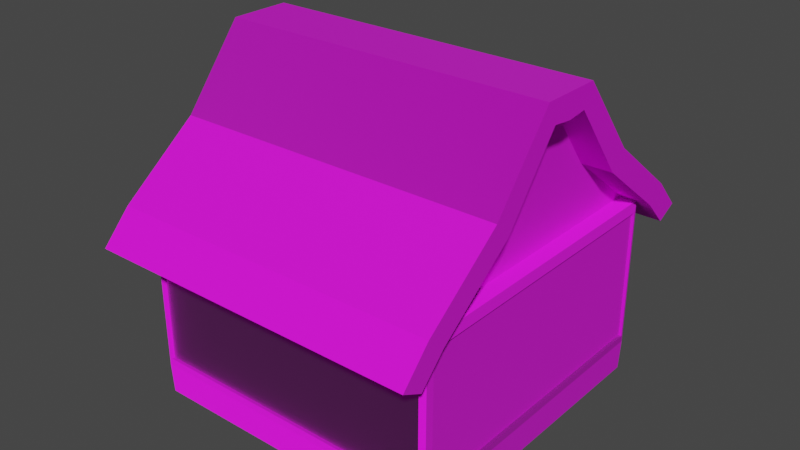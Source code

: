 # Source: House.blend  (saved by Blender 2.82.7; exported with 4.5.12 LTS)
import bpy
from mathutils import Matrix  # noqa: F401  (used for matrix-valued properties, if any)

bpy.ops.wm.read_factory_settings(use_empty=True)
scene = bpy.context.scene
scene.name = 'Scene'

# ---- collections
col_collection = bpy.data.collections.new('Collection'); scene.collection.children.link(col_collection)

# ---- images (referenced by path relative to the original .blend; pixels are not part of the script)
import os
ASSET_DIR = os.environ.get("B2B_ASSET_DIR", "")  # directory of the original .blend (textures are referenced by path, not embedded)
HERE = os.path.dirname(os.path.abspath(__file__))  # packed textures are extracted next to this script under _unpacked/

def load_image(name, relpath, width, height, colorspace="sRGB"):
    """Load a texture the original file referenced (path relative to the .blend, or extracted next to this script)."""
    p = next((c for c in (os.path.join(HERE, relpath), os.path.join(ASSET_DIR, relpath)) if relpath and os.path.exists(c)), "")
    if p:
        img = bpy.data.images.load(p, check_existing=True)
        img.name = name
    else:  # same state as the original file: an image datablock whose file is absent (Cycles renders it pink)
        img = bpy.data.images.new(name, width, height)
        img.source = "FILE"
        img.filepath = "//" + (relpath or name)
    img.colorspace_settings.name = colorspace
    return img
img_t_png_001 = load_image('T.png.001', 'T.png', 1024, 1024, 'sRGB')
img_nm_png_001 = load_image('NM.png.001', 'NM.png', 1024, 1024, 'sRGB')

# ---- materials (node trees are filled in below, after node groups)
mat_mvk_houses_01 = bpy.data.materials.new('MVK Houses 01')
mat_mvk_houses_01.use_transparent_shadow = False

# ---- material node trees
mat_mvk_houses_01.use_nodes = True; mat_mvk_houses_01.node_tree.nodes.clear()
_N = mat_mvk_houses_01.node_tree.nodes; _L = mat_mvk_houses_01.node_tree.links
n0 = _N.new('ShaderNodeTexImage'); n0.name = 'baseColorTexture.tex_img'; n0.location = (-299, -3)
n0.label = 'BASE COLOR'
n0.image = img_t_png_001
n1 = _N.new('ShaderNodeMapping'); n1.name = 'baseColorTexture.mapping'; n1.location = (-505, 94)
n2 = _N.new('ShaderNodeUVMap'); n2.name = 'baseColorTexture.uv_map'; n2.location = (-700, 90)
n2.uv_map = 'UVMap'
n3 = _N.new('ShaderNodeOutputMaterial'); n3.name = 'Material Output'; n3.location = (294, 0)
n4 = _N.new('ShaderNodeNormalMap'); n4.name = 'Normal Map'; n4.location = (-198, -410)
n4.uv_map = 'UVMap'
n4.inputs[0].default_value = 0.6
n5 = _N.new('ShaderNodeTexImage'); n5.name = 'normalTexture.tex_img'; n5.location = (-490, -406)
n5.label = 'NORMALMAP'
n5.image = img_nm_png_001
n6 = _N.new('ShaderNodeMapping'); n6.name = 'normalTexture.mapping'; n6.location = (-699, -403)
n7 = _N.new('ShaderNodeUVMap'); n7.name = 'normalTexture.uv_map'; n7.location = (-890, -403)
n7.uv_map = 'UVMap'
n8 = _N.new('ShaderNodeBsdfPrincipled'); n8.name = 'Principled BSDF'; n8.location = (0, 0)
n8.distribution = 'GGX'
n8.subsurface_method = 'BURLEY'
n8.inputs[2].default_value = 1.0
n8.inputs[3].default_value = 1.45
n8.inputs[27].default_value = (0.0, 0.0, 0.0, 1.0)
n8.inputs[28].default_value = 1.0
_L.new(n2.outputs[0], n1.inputs[0])
_L.new(n1.outputs[0], n0.inputs[0])
_L.new(n8.outputs[0], n3.inputs[0])
_L.new(n7.outputs[0], n6.inputs[0])
_L.new(n6.outputs[0], n5.inputs[0])
_L.new(n5.outputs[0], n4.inputs[1])
_L.new(n4.outputs[0], n8.inputs[5])
_L.new(n0.outputs[0], n8.inputs[0])
n3.is_active_output = True

# ---- world
world_world = bpy.data.worlds.new('World'); scene.world = world_world
world_world.use_nodes = True; world_world.node_tree.nodes.clear()
_N = world_world.node_tree.nodes; _L = world_world.node_tree.links
n0 = _N.new('ShaderNodeOutputWorld'); n0.name = 'World Output'; n0.location = (300, 300)
n1 = _N.new('ShaderNodeBackground'); n1.name = 'Background'; n1.location = (10, 300)
n1.inputs[0].default_value = (0.05088, 0.05088, 0.05088, 1.0)
_L.new(n1.outputs[0], n0.inputs[0])
n0.is_active_output = True
world_world.color = (0.05088, 0.05088, 0.05088)
world_world.use_sun_shadow = False
world_world.sun_shadow_jitter_overblur = 0.0

# ---- meshes
me_plane_025 = bpy.data.meshes.new('Plane.025')
me_plane_025.from_pydata([(90.0, -20.0, -210.0), (90.0, 0.0, -175.0), (90.0, -50.0, -175.0), (90.0, 0.0, -210.0), (90.0, -90.78, -140.0), (90.0, 0.0, -120.0), (90.0, -100.0, -120.0), (90.0, 0.0, -140.0), (90.0, 90.78, -140.0), (90.0, 100.0, -120.0), (90.0, 20.0, -210.0), (90.0, 50.0, -175.0), (-90.0, 0.0, -175.0), (-90.0, -20.0, -210.0), (-90.0, -50.0, -175.0), (-90.0, 0.0, -210.0), (-90.0, 0.0, -120.0), (-90.0, -90.78, -140.0), (-90.0, -100.0, -120.0), (-90.0, 0.0, -140.0), (-90.0, 100.0, -120.0), (-90.0, 90.78, -140.0), (-90.0, 50.0, -175.0), (-90.0, 20.0, -210.0), (0.0, 60.0, -170.0), (110.0, 20.0, -220.0), (0.0, 20.0, -220.0), (110.0, 60.0, -170.0), (0.0, 111.4, -130.1), (110.0, 60.0, -170.0), (0.0, 60.0, -170.0), (110.0, 111.4, -130.1), (0.0, 20.0, -220.0), (110.0, 0.0, -220.0), (0.0, 0.0, -220.0), (110.0, 20.0, -220.0), (0.0, 130.0, -110.0), (110.0, 111.4, -130.1), (0.0, 111.4, -130.1), (110.0, 130.0, -110.0), (110.0, 49.59, -158.6), (0.0, 13.33, -206.1), (110.0, 13.33, -206.1), (0.0, 49.59, -158.6), (110.0, 99.86, -119.9), (0.0, 49.59, -158.6), (110.0, 49.59, -158.6), (0.0, 99.86, -119.9), (110.0, 116.2, -103.1), (0.0, 99.86, -119.9), (110.0, 99.86, -119.9), (0.0, 116.2, -103.1), (110.0, 20.0, -220.0), (110.0, 49.59, -158.6), (110.0, 13.33, -206.1), (110.0, 60.0, -170.0), (110.0, 99.86, -119.9), (110.0, 111.4, -130.1), (110.0, 0.0, -204.6), (110.0, 0.0, -220.0), (110.0, 130.0, -110.0), (0.0, 116.2, -103.1), (110.0, 116.2, -103.1), (0.0, 130.0, -110.0), (110.0, 116.2, -103.1), (110.0, 130.0, -110.0), (110.0, 13.33, -206.1), (0.0, 0.0, -204.6), (110.0, 0.0, -204.6), (0.0, 13.33, -206.1), (-110.0, 60.0, -170.0), (-110.0, 20.0, -220.0), (-110.0, 111.4, -130.1), (-110.0, 60.0, -170.0), (-110.0, 20.0, -220.0), (-110.0, 0.0, -220.0), (-110.0, 130.0, -110.0), (-110.0, 111.4, -130.1), (-110.0, 13.33, -206.1), (-110.0, 49.59, -158.6), (-110.0, 49.59, -158.6), (-110.0, 99.86, -119.9), (-110.0, 99.86, -119.9), (-110.0, 116.2, -103.1), (-110.0, 49.59, -158.6), (-110.0, 20.0, -220.0), (-110.0, 13.33, -206.1), (-110.0, 60.0, -170.0), (-110.0, 99.86, -119.9), (-110.0, 111.4, -130.1), (-110.0, 0.0, -220.0), (-110.0, 0.0, -204.6), (-110.0, 116.2, -103.1), (-110.0, 130.0, -110.0), (-110.0, 116.2, -103.1), (-110.0, 130.0, -110.0), (-110.0, 0.0, -204.6), (-110.0, 13.33, -206.1), (0.0, -20.0, -220.0), (110.0, -60.0, -170.0), (0.0, -60.0, -170.0), (110.0, -20.0, -220.0), (0.0, -60.0, -170.0), (110.0, -111.4, -130.1), (0.0, -111.4, -130.1), (110.0, -60.0, -170.0), (110.0, -20.0, -220.0), (0.0, -20.0, -220.0), (0.0, -111.4, -130.1), (110.0, -130.0, -110.0), (0.0, -130.0, -110.0), (110.0, -111.4, -130.1), (110.0, -13.33, -206.1), (0.0, -49.59, -158.6), (110.0, -49.59, -158.6), (0.0, -13.33, -206.1), (110.0, -49.59, -158.6), (0.0, -99.86, -119.9), (110.0, -99.86, -119.9), (0.0, -49.59, -158.6), (110.0, -99.86, -119.9), (0.0, -116.2, -103.1), (110.0, -116.2, -103.1), (0.0, -99.86, -119.9), (110.0, -20.0, -220.0), (110.0, -49.59, -158.6), (110.0, -60.0, -170.0), (110.0, -13.33, -206.1), (110.0, -99.86, -119.9), (110.0, -111.4, -130.1), (110.0, -116.2, -103.1), (0.0, -130.0, -110.0), (110.0, -130.0, -110.0), (0.0, -116.2, -103.1), (110.0, -116.2, -103.1), (110.0, -130.0, -110.0), (110.0, 0.0, -204.6), (0.0, -13.33, -206.1), (110.0, -13.33, -206.1), (0.0, 0.0, -204.6), (-110.0, -20.0, -220.0), (-110.0, -60.0, -170.0), (-110.0, -60.0, -170.0), (-110.0, -111.4, -130.1), (-110.0, -20.0, -220.0), (-110.0, -111.4, -130.1), (-110.0, -130.0, -110.0), (-110.0, -49.59, -158.6), (-110.0, -13.33, -206.1), (-110.0, -99.86, -119.9), (-110.0, -49.59, -158.6), (-110.0, -116.2, -103.1), (-110.0, -99.86, -119.9), (-110.0, -49.59, -158.6), (-110.0, -20.0, -220.0), (-110.0, -60.0, -170.0), (-110.0, -13.33, -206.1), (-110.0, -99.86, -119.9), (-110.0, -111.4, -130.1), (-110.0, -130.0, -110.0), (-110.0, -116.2, -103.1), (-110.0, -116.2, -103.1), (-110.0, -130.0, -110.0), (-110.0, -13.33, -206.1), (-110.0, 0.0, -204.6), (-100.7, 100.7, -120.0), (100.7, -100.7, -120.0), (-100.7, -100.7, -120.0), (100.7, 100.7, -120.0), (-96.88, 102.0, -26.25), (-100.7, 100.7, -120.0), (-100.7, 100.7, -20.0), (-96.88, 102.0, -113.8), (-100.7, 100.7, -120.0), (96.88, 102.0, -113.8), (100.7, 100.7, -120.0), (-96.88, 102.0, -113.8), (-96.88, 102.0, -113.8), (-96.88, 100.0, -26.25), (-96.88, 100.0, -113.8), (-96.88, 102.0, -26.25), (96.88, 102.0, -26.25), (-100.7, 100.7, -20.0), (100.7, 100.7, -20.0), (-96.88, 102.0, -26.25), (96.88, 102.0, -113.8), (-96.88, 100.0, -113.8), (96.88, 100.0, -113.8), (-96.88, 102.0, -113.8), (96.88, 102.0, -113.8), (100.7, 100.7, -20.0), (100.7, 100.7, -120.0), (96.88, 102.0, -26.25), (-96.88, 100.0, -26.25), (96.88, 100.0, -113.8), (-96.88, 100.0, -113.8), (96.88, 100.0, -26.25), (100.7, 100.7, -20.0), (-96.88, 100.0, -20.0), (96.88, 100.0, -20.0), (-100.7, 100.7, -20.0), (96.88, 102.0, -26.25), (96.88, 100.0, -113.8), (96.88, 100.0, -26.25), (96.88, 102.0, -113.8), (-96.88, 100.0, -26.25), (96.88, 102.0, -26.25), (96.88, 100.0, -26.25), (-96.88, 102.0, -26.25), (-102.0, -96.88, -26.25), (-100.7, -100.7, -120.0), (-100.7, -100.7, -20.0), (-102.0, -96.88, -113.8), (-102.0, -96.88, -113.8), (-100.7, 100.7, -120.0), (-100.7, -100.7, -120.0), (-102.0, 96.88, -113.8), (-102.0, -96.88, -26.25), (-100.0, -96.88, -113.8), (-102.0, -96.88, -113.8), (-100.0, -96.88, -26.25), (-100.7, 100.7, -20.0), (-102.0, -96.88, -26.25), (-100.7, -100.7, -20.0), (-102.0, 96.88, -26.25), (-100.0, 96.88, -113.8), (-102.0, -96.88, -113.8), (-100.0, -96.88, -113.8), (-102.0, 96.88, -113.8), (-100.7, 100.7, -20.0), (-102.0, 96.88, -113.8), (-102.0, 96.88, -26.25), (-100.7, 100.7, -120.0), (-100.0, 96.88, -26.25), (-100.0, -96.88, -113.8), (-100.0, -96.88, -26.25), (-100.0, 96.88, -113.8), (-100.0, -96.88, -20.0), (-100.7, 100.7, -20.0), (-100.7, -100.7, -20.0), (-100.0, 96.88, -20.0), (-100.0, 96.88, -26.25), (-102.0, 96.88, -113.8), (-100.0, 96.88, -113.8), (-102.0, 96.88, -26.25), (-102.0, 96.88, -26.25), (-100.0, -96.88, -26.25), (-102.0, -96.88, -26.25), (-100.0, 96.88, -26.25), (96.88, -102.0, -113.8), (100.7, -100.7, -20.0), (96.88, -102.0, -26.25), (100.7, -100.7, -120.0), (-100.7, -100.7, -120.0), (96.88, -102.0, -113.8), (-96.88, -102.0, -113.8), (100.7, -100.7, -120.0), (96.88, -100.0, -26.25), (96.88, -102.0, -113.8), (96.88, -102.0, -26.25), (96.88, -100.0, -113.8), (100.7, -100.7, -20.0), (-96.88, -102.0, -26.25), (96.88, -102.0, -26.25), (-100.7, -100.7, -20.0), (96.88, -102.0, -113.8), (-96.88, -100.0, -113.8), (-96.88, -102.0, -113.8), (96.88, -100.0, -113.8), (-100.7, -100.7, -20.0), (-96.88, -102.0, -113.8), (-96.88, -102.0, -26.25), (-100.7, -100.7, -120.0), (96.88, -100.0, -26.25), (-96.88, -100.0, -113.8), (96.88, -100.0, -113.8), (-96.88, -100.0, -26.25), (96.88, -100.0, -20.0), (-100.7, -100.7, -20.0), (100.7, -100.7, -20.0), (-96.88, -100.0, -20.0), (-96.88, -100.0, -113.8), (-96.88, -102.0, -26.25), (-96.88, -102.0, -113.8), (-96.88, -100.0, -26.25), (-96.88, -100.0, -26.25), (96.88, -102.0, -26.25), (-96.88, -102.0, -26.25), (96.88, -100.0, -26.25), (100.7, 100.7, -120.0), (102.0, 96.88, -26.25), (102.0, 96.88, -113.7), (100.7, 100.7, -20.0), (100.7, 100.7, -120.0), (102.0, -96.88, -113.7), (100.7, -100.7, -120.0), (102.0, 96.88, -113.7), (102.0, 96.88, -26.25), (100.0, 96.88, -113.7), (102.0, 96.88, -113.7), (100.0, 96.88, -26.25), (102.0, -96.88, -26.25), (100.7, 100.7, -20.0), (100.7, -100.7, -20.0), (102.0, 96.88, -26.25), (102.0, 96.88, -113.7), (100.0, -96.88, -113.7), (102.0, -96.88, -113.7), (100.0, 96.88, -113.7), (102.0, -96.88, -113.7), (100.7, -100.7, -20.0), (100.7, -100.7, -120.0), (102.0, -96.88, -26.25), (100.0, 96.88, -113.7), (100.0, -96.88, -26.25), (100.0, -96.88, -113.7), (100.0, 96.88, -26.25), (100.7, 100.7, -20.0), (100.0, -96.88, -20.0), (100.7, -100.7, -20.0), (100.0, 96.88, -20.0), (100.0, -96.88, -26.25), (102.0, -96.88, -113.7), (100.0, -96.88, -113.7), (102.0, -96.88, -26.25), (100.0, 96.88, -26.25), (102.0, -96.88, -26.25), (100.0, -96.88, -26.25), (102.0, 96.88, -26.25), (100.7, 100.7, -20.0), (100.0, -100.0, 0.0), (100.7, -100.7, -20.0), (100.0, 100.0, 0.0), (100.7, 100.7, -20.0), (-100.0, 100.0, 0.0), (100.0, 100.0, 0.0), (-100.7, 100.7, -20.0), (-100.0, -100.0, 0.0), (-100.7, 100.7, -20.0), (-100.7, -100.7, -20.0), (-100.0, 100.0, 0.0), (100.0, -100.0, 0.0), (-100.7, -100.7, -20.0), (100.7, -100.7, -20.0), (-100.0, -100.0, 0.0)], [], [(0, 1, 2), (3, 1, 0), (4, 5, 6), (7, 5, 4), (8, 5, 7), (8, 9, 5), (10, 1, 3), (10, 11, 1), (11, 7, 1), (11, 8, 7), (2, 7, 4), (1, 7, 2), (12, 13, 14), (12, 15, 13), (16, 17, 18), (16, 19, 17), (20, 19, 16), (20, 21, 19), (22, 15, 12), (22, 23, 15), (21, 12, 19), (21, 22, 12), (19, 14, 17), (19, 12, 14), (24, 25, 26), (24, 27, 25), (28, 29, 30), (28, 31, 29), (32, 33, 34), (32, 35, 33), (36, 37, 38), (36, 39, 37), (40, 41, 42), (40, 43, 41), (44, 45, 46), (44, 47, 45), (48, 49, 50), (48, 51, 49), (52, 53, 54), (55, 53, 52), (55, 56, 53), (57, 56, 55), (52, 58, 59), (52, 54, 58), (60, 61, 62), (60, 63, 61), (57, 64, 56), (65, 64, 57), (66, 67, 68), (66, 69, 67), (70, 26, 71), (70, 24, 26), (72, 30, 73), (72, 28, 30), (74, 34, 75), (74, 32, 34), (76, 38, 77), (76, 36, 38), (43, 78, 41), (43, 79, 78), (47, 80, 45), (47, 81, 80), (51, 82, 49), (51, 83, 82), (84, 85, 86), (84, 87, 85), (88, 87, 84), (88, 89, 87), (86, 90, 91), (86, 85, 90), (63, 92, 61), (63, 93, 92), (94, 89, 88), (94, 95, 89), (69, 96, 67), (69, 97, 96), (98, 99, 100), (98, 101, 99), (102, 103, 104), (102, 105, 103), (34, 106, 107), (34, 33, 106), (108, 109, 110), (108, 111, 109), (112, 113, 114), (112, 115, 113), (116, 117, 118), (116, 119, 117), (120, 121, 122), (120, 123, 121), (124, 125, 126), (124, 127, 125), (126, 128, 129), (126, 125, 128), (59, 127, 124), (59, 58, 127), (130, 131, 132), (130, 133, 131), (129, 134, 135), (129, 128, 134), (136, 137, 138), (136, 139, 137), (140, 100, 141), (140, 98, 100), (142, 104, 143), (142, 102, 104), (75, 107, 144), (75, 34, 107), (145, 110, 146), (145, 108, 110), (115, 147, 113), (115, 148, 147), (119, 149, 117), (119, 150, 149), (123, 151, 121), (123, 152, 151), (153, 154, 155), (156, 154, 153), (157, 155, 158), (153, 155, 157), (156, 90, 154), (91, 90, 156), (133, 159, 131), (133, 160, 159), (161, 158, 162), (157, 158, 161), (139, 163, 137), (139, 164, 163), (165, 166, 167), (165, 168, 166), (169, 170, 171), (169, 172, 170), (173, 174, 175), (176, 174, 173), (177, 178, 179), (177, 180, 178), (181, 182, 183), (181, 184, 182), (185, 186, 187), (185, 188, 186), (189, 190, 191), (189, 192, 190), (193, 194, 195), (193, 196, 194), (197, 198, 199), (197, 200, 198), (201, 202, 203), (201, 204, 202), (205, 206, 207), (208, 206, 205), (209, 210, 211), (209, 212, 210), (213, 214, 215), (216, 214, 213), (217, 218, 219), (217, 220, 218), (221, 222, 223), (221, 224, 222), (225, 226, 227), (225, 228, 226), (229, 230, 231), (229, 232, 230), (233, 234, 235), (233, 236, 234), (237, 238, 239), (240, 238, 237), (241, 242, 243), (241, 244, 242), (245, 246, 247), (245, 248, 246), (249, 250, 251), (252, 250, 249), (253, 254, 255), (253, 256, 254), (257, 258, 259), (257, 260, 258), (261, 262, 263), (261, 264, 262), (265, 266, 267), (268, 266, 265), (269, 270, 271), (269, 272, 270), (273, 274, 275), (273, 276, 274), (277, 278, 279), (277, 280, 278), (281, 282, 283), (281, 284, 282), (285, 286, 287), (285, 288, 286), (289, 290, 291), (289, 292, 290), (293, 294, 295), (293, 296, 294), (297, 298, 299), (297, 300, 298), (301, 302, 303), (304, 302, 301), (305, 306, 307), (305, 308, 306), (309, 310, 311), (309, 312, 310), (313, 314, 315), (313, 316, 314), (317, 318, 319), (317, 320, 318), (321, 322, 323), (321, 324, 322), (325, 326, 327), (325, 328, 326), (329, 330, 331), (329, 332, 330), (333, 334, 335), (333, 336, 334), (337, 338, 339), (340, 338, 337), (341, 342, 343), (341, 344, 342)])
me_plane_025.polygons.foreach_set('use_smooth', [0, 0, 0, 0, 0, 0, 0, 0, 0, 0, 0, 0, 0, 0, 0, 0, 0, 0, 0, 0, 0, 0, 0, 0, 0, 0, 0, 0, 0, 0, 0, 0, 0, 0, 0, 0, 0, 0, 0, 0, 0, 0, 0, 0, 0, 0, 1, 0, 0, 0, 0, 0, 0, 0, 0, 0, 0, 0, 0, 0, 0, 0, 1, 1, 0, 0, 0, 0, 0, 0, 0, 0, 0, 0, 0, 0, 0, 0, 0, 0, 0, 0, 0, 0, 0, 0, 0, 0, 0, 0, 0, 0, 1, 0, 0, 0, 0, 0, 0, 1, 0, 0, 0, 0, 0, 0, 0, 0, 0, 0, 0, 0, 0, 0, 1, 1, 0, 0, 0, 0, 0, 0, 0, 0, 0, 1, 0, 0, 0, 0, 0, 0, 0, 0, 0, 0, 0, 0, 0, 0, 0, 0, 0, 0, 0, 0, 0, 0, 0, 0, 0, 0, 0, 0, 0, 0, 0, 0, 0, 0, 0, 0, 0, 0, 0, 0, 0, 0, 0, 0, 0, 0, 0, 0, 0, 0, 0, 0, 0, 0, 0, 0, 0, 0, 0, 0, 0, 0, 0, 0, 0, 0, 0, 0, 0, 0, 0, 0, 0, 0, 0, 0, 0, 0, 0, 0, 0, 0, 0, 0, 0, 0, 0, 0, 0, 1, 0, 0])
_uv = me_plane_025.uv_layers.new(name='UVMap')
_uv.uv.foreach_set('vector', [0.5019, 0.3744, 0.5246, 0.3605, 0.5246, 0.3953, 0.5019, 0.3605, 0.5246, 0.3605, 0.5019, 0.3744, 0.5473, 0.4237, 0.5603, 0.3605, 0.5603, 0.4301, 0.5473, 0.3605, 0.5603, 0.3605, 0.5473, 0.4237, 0.5473, 0.2973, 0.5603, 0.3605, 0.5473, 0.3605, 0.5473, 0.2973, 0.5603, 0.2909, 0.5603, 0.3605, 0.5019, 0.3466, 0.5246, 0.3605, 0.5019, 0.3605, 0.5019, 0.3466, 0.5246, 0.3257, 0.5246, 0.3605, 0.5246, 0.3257, 0.5473, 0.3605, 0.5246, 0.3605, 0.5246, 0.3257, 0.5473, 0.2973, 0.5473, 0.3605, 0.5246, 0.3953, 0.5473, 0.3605, 0.5473, 0.4237, 0.5246, 0.3605, 0.5473, 0.3605, 0.5246, 0.3953, 0.8225, 0.257, 0.7998, 0.243, 0.8225, 0.2221, 0.8225, 0.257, 0.7998, 0.257, 0.7998, 0.243, 0.8581, 0.257, 0.8452, 0.1937, 0.8581, 0.1873, 0.8581, 0.257, 0.8452, 0.257, 0.8452, 0.1937, 0.8581, 0.3266, 0.8452, 0.257, 0.8581, 0.257, 0.8581, 0.3266, 0.8452, 0.3202, 0.8452, 0.257, 0.8225, 0.2918, 0.7998, 0.257, 0.8225, 0.257, 0.8225, 0.2918, 0.7998, 0.2709, 0.7998, 0.257, 0.8452, 0.3202, 0.8225, 0.257, 0.8452, 0.257, 0.8452, 0.3202, 0.8225, 0.2918, 0.8225, 0.257, 0.8452, 0.257, 0.8225, 0.2221, 0.8452, 0.1937, 0.8452, 0.257, 0.8225, 0.257, 0.8225, 0.2221, 0.7597, 0.4083, 0.7274, 0.4849, 0.7274, 0.4083, 0.7597, 0.4083, 0.7597, 0.4849, 0.7274, 0.4849, 0.9147, 0.07869, 0.948, 0.002089, 0.948, 0.07869, 0.9147, 0.07869, 0.9147, 0.002089, 0.948, 0.002089, 0.9519, 0.07869, 0.9648, 0.002089, 0.9648, 0.07869, 0.9519, 0.07869, 0.9519, 0.002089, 0.9648, 0.002089, 0.7105, 0.4083, 0.7235, 0.3317, 0.7235, 0.4083, 0.7105, 0.4083, 0.7105, 0.3317, 0.7235, 0.3317, 0.9535, 0.3447, 0.9226, 0.4213, 0.9226, 0.3447, 0.9535, 0.3447, 0.9535, 0.4213, 0.9226, 0.4213, 0.7054, 0.3317, 0.6729, 0.4083, 0.6729, 0.3317, 0.7054, 0.3317, 0.7054, 0.4083, 0.6729, 0.4083, 0.9895, 0.1873, 0.9786, 0.2639, 0.9786, 0.1873, 0.9895, 0.1873, 0.9895, 0.2639, 0.9786, 0.2639, 0.7161, 0.07869, 0.7558, 0.05808, 0.7251, 0.08334, 0.7485, 0.05084, 0.7558, 0.05808, 0.7161, 0.07869, 0.7485, 0.05084, 0.781, 0.02308, 0.7558, 0.05808, 0.7743, 0.01504, 0.781, 0.02308, 0.7485, 0.05084, 0.7161, 0.07869, 0.726, 0.09262, 0.7161, 0.09262, 0.7161, 0.07869, 0.7251, 0.08334, 0.726, 0.09262, 0.9891, 0.4979, 0.9981, 0.4213, 0.9981, 0.4979, 0.9891, 0.4979, 0.9891, 0.4213, 0.9981, 0.4213, 0.7743, 0.01504, 0.7918, 0.01168, 0.781, 0.02308, 0.7874, 0.002089, 0.7918, 0.01168, 0.7743, 0.01504, 0.9747, 0.1873, 0.9661, 0.2639, 0.9661, 0.1873, 0.9747, 0.1873, 0.9747, 0.2639, 0.9661, 0.2639, 0.7597, 0.3317, 0.7274, 0.4083, 0.7274, 0.3317, 0.7597, 0.3317, 0.7597, 0.4083, 0.7274, 0.4083, 0.9147, 0.1553, 0.948, 0.07869, 0.948, 0.1553, 0.9147, 0.1553, 0.9147, 0.07869, 0.948, 0.07869, 0.9519, 0.1553, 0.9648, 0.07869, 0.9648, 0.1553, 0.9519, 0.1553, 0.9519, 0.07869, 0.9648, 0.07869, 0.7105, 0.4849, 0.7235, 0.4083, 0.7235, 0.4849, 0.7105, 0.4849, 0.7105, 0.4083, 0.7235, 0.4083, 0.9535, 0.4213, 0.9226, 0.4979, 0.9226, 0.4213, 0.9535, 0.4213, 0.9535, 0.4979, 0.9226, 0.4979, 0.7054, 0.4083, 0.6729, 0.4849, 0.6729, 0.4083, 0.7054, 0.4083, 0.7054, 0.4849, 0.6729, 0.4849, 0.9895, 0.2639, 0.9786, 0.3405, 0.9786, 0.2639, 0.9895, 0.2639, 0.9895, 0.3405, 0.9786, 0.3405, 0.6724, 0.05808, 0.7122, 0.07869, 0.7032, 0.08334, 0.6724, 0.05808, 0.6797, 0.05084, 0.7122, 0.07869, 0.6473, 0.02308, 0.6797, 0.05084, 0.6724, 0.05808, 0.6473, 0.02308, 0.6539, 0.01504, 0.6797, 0.05084, 0.7032, 0.08334, 0.7122, 0.09262, 0.7022, 0.09262, 0.7032, 0.08334, 0.7122, 0.07869, 0.7122, 0.09262, 0.9891, 0.4213, 0.9981, 0.3447, 0.9981, 0.4213, 0.9891, 0.4213, 0.9891, 0.3447, 0.9981, 0.3447, 0.6364, 0.01168, 0.6539, 0.01504, 0.6473, 0.02308, 0.6364, 0.01168, 0.6408, 0.002089, 0.6539, 0.01504, 0.9747, 0.2639, 0.9661, 0.3405, 0.9661, 0.2639, 0.9747, 0.2639, 0.9747, 0.3405, 0.9661, 0.3405, 0.7636, 0.4083, 0.7959, 0.3317, 0.7959, 0.4083, 0.7636, 0.4083, 0.7636, 0.3317, 0.7959, 0.3317, 0.9108, 0.07869, 0.8774, 0.1553, 0.8774, 0.07869, 0.9108, 0.07869, 0.9108, 0.1553, 0.8774, 0.1553, 0.9648, 0.07869, 0.9778, 0.002089, 0.9778, 0.07869, 0.9648, 0.07869, 0.9648, 0.002089, 0.9778, 0.002089, 0.9574, 0.4213, 0.9704, 0.3447, 0.9704, 0.4213, 0.9574, 0.4213, 0.9574, 0.3447, 0.9704, 0.3447, 0.9226, 0.3405, 0.9535, 0.2639, 0.9535, 0.3405, 0.9226, 0.3405, 0.9226, 0.2639, 0.9535, 0.2639, 0.669, 0.3317, 0.6364, 0.4083, 0.6364, 0.3317, 0.669, 0.3317, 0.669, 0.4083, 0.6364, 0.4083, 0.9743, 0.4979, 0.9852, 0.4213, 0.9852, 0.4979, 0.9743, 0.4979, 0.9743, 0.4213, 0.9852, 0.4213, 0.7161, 0.1065, 0.7558, 0.1272, 0.7485, 0.1344, 0.7161, 0.1065, 0.7251, 0.1019, 0.7558, 0.1272, 0.7485, 0.1344, 0.781, 0.1622, 0.7743, 0.1702, 0.7485, 0.1344, 0.7558, 0.1272, 0.781, 0.1622, 0.7161, 0.09262, 0.7251, 0.1019, 0.7161, 0.1065, 0.7161, 0.09262, 0.726, 0.09262, 0.7251, 0.1019, 0.9817, 0.1553, 0.9906, 0.07869, 0.9906, 0.1553, 0.9817, 0.1553, 0.9817, 0.07869, 0.9906, 0.07869, 0.7743, 0.1702, 0.7918, 0.1736, 0.7874, 0.1831, 0.7743, 0.1702, 0.781, 0.1622, 0.7918, 0.1736, 0.9661, 0.1873, 0.9574, 0.2639, 0.9574, 0.1873, 0.9661, 0.1873, 0.9661, 0.2639, 0.9574, 0.2639, 0.7636, 0.4849, 0.7959, 0.4083, 0.7959, 0.4849, 0.7636, 0.4849, 0.7636, 0.4083, 0.7959, 0.4083, 0.9108, 0.002089, 0.8774, 0.07869, 0.8774, 0.002089, 0.9108, 0.002089, 0.9108, 0.07869, 0.8774, 0.07869, 0.9648, 0.1553, 0.9778, 0.07869, 0.9778, 0.1553, 0.9648, 0.1553, 0.9648, 0.07869, 0.9778, 0.07869, 0.9574, 0.4979, 0.9704, 0.4213, 0.9704, 0.4979, 0.9574, 0.4979, 0.9574, 0.4213, 0.9704, 0.4213, 0.9226, 0.2639, 0.9535, 0.1873, 0.9535, 0.2639, 0.9226, 0.2639, 0.9226, 0.1873, 0.9535, 0.1873, 0.669, 0.4083, 0.6364, 0.4849, 0.6364, 0.4083, 0.669, 0.4083, 0.669, 0.4849, 0.6364, 0.4849, 0.9743, 0.4213, 0.9852, 0.3447, 0.9852, 0.4213, 0.9743, 0.4213, 0.9743, 0.3447, 0.9852, 0.3447, 0.6724, 0.1272, 0.7122, 0.1065, 0.6797, 0.1344, 0.7032, 0.1019, 0.7122, 0.1065, 0.6724, 0.1272, 0.6473, 0.1622, 0.6797, 0.1344, 0.6539, 0.1702, 0.6724, 0.1272, 0.6797, 0.1344, 0.6473, 0.1622, 0.7032, 0.1019, 0.7122, 0.09262, 0.7122, 0.1065, 0.7022, 0.09262, 0.7122, 0.09262, 0.7032, 0.1019, 0.9817, 0.07869, 0.9906, 0.002089, 0.9906, 0.07869, 0.9817, 0.07869, 0.9817, 0.002089, 0.9906, 0.002089, 0.6364, 0.1736, 0.6539, 0.1702, 0.6408, 0.1831, 0.6473, 0.1622, 0.6539, 0.1702, 0.6364, 0.1736, 0.9661, 0.2639, 0.9574, 0.3405, 0.9574, 0.2639, 0.9661, 0.2639, 0.9661, 0.3405, 0.9574, 0.3405, 0.5019, 0.002089, 0.6325, 0.1423, 0.5019, 0.1423, 0.5019, 0.002089, 0.6325, 0.002089, 0.6325, 0.1423, 0.519, 0.284, 0.5798, 0.2867, 0.5149, 0.2867, 0.519, 0.284, 0.5757, 0.284, 0.5798, 0.2867, 0.5798, 0.2867, 0.5757, 0.1491, 0.5798, 0.1465, 0.5757, 0.284, 0.5757, 0.1491, 0.5798, 0.2867, 0.581, 0.43, 0.5798, 0.4909, 0.5798, 0.43, 0.581, 0.43, 0.581, 0.4909, 0.5798, 0.4909, 0.519, 0.1491, 0.5149, 0.2867, 0.5149, 0.1465, 0.519, 0.1491, 0.519, 0.284, 0.5149, 0.2867, 0.62, 0.2814, 0.6213, 0.1465, 0.6213, 0.2814, 0.62, 0.2814, 0.62, 0.1465, 0.6213, 0.1465, 0.5757, 0.1491, 0.5149, 0.1465, 0.5798, 0.1465, 0.5757, 0.1491, 0.519, 0.1491, 0.5149, 0.1465, 0.8565, 0.3308, 0.7998, 0.4657, 0.7998, 0.3308, 0.8565, 0.3308, 0.8565, 0.4657, 0.7998, 0.4657, 0.6256, 0.2909, 0.6251, 0.4284, 0.6251, 0.2935, 0.6256, 0.2909, 0.6256, 0.4311, 0.6251, 0.4284, 0.5746, 0.4909, 0.5759, 0.43, 0.5759, 0.4909, 0.5746, 0.4909, 0.5746, 0.43, 0.5759, 0.43, 0.6161, 0.2814, 0.6148, 0.1465, 0.6161, 0.1465, 0.6148, 0.2814, 0.6148, 0.1465, 0.6161, 0.2814, 0.7789, 0.19, 0.7181, 0.1873, 0.7829, 0.1873, 0.7789, 0.19, 0.7221, 0.19, 0.7181, 0.1873, 0.7221, 0.19, 0.7181, 0.3275, 0.7181, 0.1873, 0.7221, 0.3249, 0.7181, 0.3275, 0.7221, 0.19, 0.5914, 0.4909, 0.5901, 0.43, 0.5914, 0.43, 0.5914, 0.4909, 0.5901, 0.4909, 0.5901, 0.43, 0.7829, 0.3275, 0.7789, 0.19, 0.7829, 0.1873, 0.7829, 0.3275, 0.7789, 0.3249, 0.7789, 0.19, 0.6096, 0.1465, 0.6109, 0.2814, 0.6096, 0.2814, 0.6096, 0.1465, 0.6109, 0.1465, 0.6109, 0.2814, 0.7829, 0.3275, 0.7221, 0.3249, 0.7789, 0.3249, 0.7829, 0.3275, 0.7181, 0.3275, 0.7221, 0.3249, 0.6209, 0.4258, 0.5642, 0.2909, 0.6209, 0.2909, 0.6209, 0.4258, 0.5642, 0.4258, 0.5642, 0.2909, 0.6295, 0.4284, 0.6299, 0.2909, 0.6299, 0.4311, 0.6295, 0.2935, 0.6299, 0.2909, 0.6295, 0.4284, 0.5862, 0.4909, 0.5849, 0.43, 0.5862, 0.43, 0.5862, 0.4909, 0.5849, 0.4909, 0.5849, 0.43, 0.5888, 0.1465, 0.5901, 0.2814, 0.5888, 0.2814, 0.5888, 0.1465, 0.5901, 0.1465, 0.5901, 0.2814, 0.6404, 0.19, 0.7012, 0.1873, 0.6972, 0.19, 0.6364, 0.1873, 0.7012, 0.1873, 0.6404, 0.19, 0.6364, 0.3275, 0.6404, 0.19, 0.6404, 0.3249, 0.6364, 0.3275, 0.6364, 0.1873, 0.6404, 0.19, 0.5655, 0.43, 0.5642, 0.4909, 0.5642, 0.43, 0.5655, 0.43, 0.5655, 0.4909, 0.5642, 0.4909, 0.7012, 0.1873, 0.6972, 0.3249, 0.6972, 0.19, 0.7012, 0.1873, 0.7012, 0.3275, 0.6972, 0.3249, 0.594, 0.1465, 0.5953, 0.2814, 0.594, 0.2814, 0.5953, 0.1465, 0.5953, 0.2814, 0.594, 0.1465, 0.7012, 0.3275, 0.6404, 0.3249, 0.6972, 0.3249, 0.7012, 0.3275, 0.6364, 0.3275, 0.6404, 0.3249, 0.862, 0.4614, 0.9188, 0.3264, 0.9188, 0.4614, 0.862, 0.4614, 0.862, 0.3264, 0.9188, 0.3264, 0.6256, 0.1491, 0.6251, 0.2867, 0.6251, 0.1465, 0.6256, 0.1491, 0.6256, 0.284, 0.6251, 0.2867, 0.5694, 0.4909, 0.5707, 0.43, 0.5707, 0.4909, 0.5694, 0.4909, 0.5694, 0.43, 0.5707, 0.43, 0.5836, 0.2814, 0.5849, 0.1465, 0.5849, 0.2814, 0.5836, 0.2814, 0.5836, 0.1465, 0.5849, 0.1465, 0.7957, 0.002089, 0.8565, 0.00473, 0.7998, 0.00473, 0.7957, 0.002089, 0.8606, 0.002089, 0.8565, 0.00473, 0.7957, 0.002089, 0.7998, 0.1397, 0.7957, 0.1423, 0.7957, 0.002089, 0.7998, 0.00473, 0.7998, 0.1397, 0.6018, 0.4909, 0.6005, 0.43, 0.6018, 0.43, 0.6018, 0.4909, 0.6005, 0.4909, 0.6005, 0.43, 0.8565, 0.1397, 0.8606, 0.002089, 0.8606, 0.1423, 0.8565, 0.00473, 0.8606, 0.002089, 0.8565, 0.1397, 0.5992, 0.1465, 0.6005, 0.2814, 0.5992, 0.2814, 0.5992, 0.1465, 0.6005, 0.1465, 0.6005, 0.2814, 0.7998, 0.1397, 0.8606, 0.1423, 0.7957, 0.1423, 0.7998, 0.1397, 0.8565, 0.1397, 0.8606, 0.1423, 0.862, 0.1873, 0.9188, 0.3222, 0.862, 0.3222, 0.862, 0.1873, 0.9188, 0.1873, 0.9188, 0.3222, 0.6299, 0.2867, 0.6295, 0.1491, 0.6299, 0.1465, 0.6299, 0.2867, 0.6295, 0.284, 0.6295, 0.1491, 0.5966, 0.4909, 0.5953, 0.43, 0.5966, 0.43, 0.5966, 0.4909, 0.5953, 0.4909, 0.5953, 0.43, 0.6057, 0.2814, 0.6044, 0.1465, 0.6057, 0.1465, 0.6057, 0.2814, 0.6044, 0.2814, 0.6044, 0.1465, 0.8606, 0.002089, 0.8735, 0.1418, 0.8606, 0.1423, 0.8606, 0.002089, 0.8735, 0.002553, 0.8735, 0.1418, 0.5149, 0.1465, 0.5019, 0.2862, 0.5019, 0.1469, 0.5149, 0.1465, 0.5149, 0.2867, 0.5019, 0.2862, 0.7959, 0.1878, 0.7829, 0.3275, 0.7829, 0.1873, 0.7959, 0.3271, 0.7829, 0.3275, 0.7959, 0.1878, 0.7142, 0.1878, 0.7012, 0.3275, 0.7012, 0.1873, 0.7142, 0.1878, 0.7142, 0.3271, 0.7012, 0.3275])
me_plane_025.materials.append(mat_mvk_houses_01)
me_plane_025.use_remesh_fix_poles = True
me_plane_025.use_remesh_preserve_attributes = False
me_plane_025.use_mirror_vertex_groups = False
me_plane_025.update()
me_plane_025.normals_split_custom_set([tuple(v) for v in zip(*[iter([1.0, 0.0, 0.0, 1.0, 0.0, 0.0, 1.0, 0.0, 0.0, 1.0, 0.0, 0.0, 1.0, 0.0, 0.0, 1.0, 0.0, 0.0, 1.0, 0.0, 0.0, 1.0, 0.0, 0.0, 1.0, 0.0, 0.0, 1.0, 0.0, 0.0, 1.0, 0.0, 0.0, 1.0, 0.0, 0.0, 1.0, 0.0, 0.0, 1.0, 0.0, 0.0, 1.0, 0.0, 0.0, 1.0, 0.0, 0.0, 1.0, 0.0, 0.0, 1.0, 0.0, 0.0, 1.0, 0.0, 0.0, 1.0, 0.0, 0.0, 1.0, 0.0, 0.0, 1.0, 0.0, 0.0, 1.0, 0.0, 0.0, 1.0, 0.0, 0.0, 1.0, 0.0, 0.0, 1.0, 0.0, 0.0, 1.0, 0.0, 0.0, 1.0, 0.0, 0.0, 1.0, 0.0, 0.0, 1.0, 0.0, 0.0, 1.0, 0.0, 0.0, 1.0, 0.0, 0.0, 1.0, 0.0, 0.0, 1.0, 0.0, 0.0, 1.0, 0.0, 0.0, 1.0, 0.0, 0.0, -1.0, 0.0, 0.0, -1.0, 0.0, 0.0, -1.0, 0.0, 0.0, -1.0, 0.0, 0.0, -1.0, 0.0, 0.0, -1.0, 0.0, 0.0, -1.0, 0.0, 0.0, -1.0, 0.0, 0.0, -1.0, 0.0, 0.0, -1.0, 0.0, 0.0, -1.0, 0.0, 0.0, -1.0, 0.0, 0.0, -1.0, 0.0, 0.0, -1.0, 0.0, 0.0, -1.0, 0.0, 0.0, -1.0, 0.0, 0.0, -1.0, 0.0, 0.0, -1.0, 0.0, 0.0, -1.0, 0.0, 0.0, -1.0, 0.0, 0.0, -1.0, 0.0, 0.0, -1.0, 0.0, 0.0, -1.0, 0.0, 0.0, -1.0, 0.0, 0.0, -1.0, 0.0, 0.0, -1.0, 0.0, 0.0, -1.0, 0.0, 0.0, -1.0, 0.0, 0.0, -1.0, 0.0, 0.0, -1.0, 0.0, 0.0, -1.0, 0.0, 0.0, -1.0, 0.0, 0.0, -1.0, 0.0, 0.0, -1.0, 0.0, 0.0, -1.0, 0.0, 0.0, -1.0, 0.0, 0.0, 0.0, 0.7809, -0.6247, 0.0, 0.7809, -0.6247, 0.0, 0.7809, -0.6247, 0.0, 0.7809, -0.6247, 0.0, 0.7809, -0.6247, 0.0, 0.7809, -0.6247, 0.0, 0.6131, -0.79, 0.0, 0.6131, -0.79, 0.0, 0.6131, -0.79, 0.0, 0.6131, -0.79, 0.0, 0.6131, -0.79, 0.0, 0.6131, -0.79, 0.0, 0.0, -1.0, 0.0, 0.0, -1.0, 0.0, 0.0, -1.0, 0.0, 0.0, -1.0, 0.0, 0.0, -1.0, 0.0, 0.0, -1.0, 0.0, 0.7341, -0.6791, 0.0, 0.7341, -0.6791, 0.0, 0.7341, -0.6791, 0.0, 0.7341, -0.6791, 0.0, 0.7341, -0.6791, 0.0, 0.7341, -0.6791, 0.0, -0.7947, 0.6071, 0.0, -0.7947, 0.6071, 0.0, -0.7947, 0.6071, 0.0, -0.7947, 0.6071, 0.0, -0.7947, 0.6071, 0.0, -0.7947, 0.6071, 0.0, -0.6104, 0.7921, 0.0, -0.6104, 0.7921, 0.0, -0.6104, 0.7921, 0.0, -0.6104, 0.7921, 0.0, -0.6104, 0.7921, 0.0, -0.6104, 0.7921, 0.0, -0.7162, 0.6979, 0.0, -0.7162, 0.6979, 0.0, -0.7162, 0.6979, 0.0, -0.7162, 0.6979, 0.0, -0.7162, 0.6979, 0.0, -0.7162, 0.6979, 1.0, 0.0, 0.0, 1.0, 0.0, 0.0, 1.0, 0.0, 0.0, 1.0, 1.002e-06, 0.0, 1.0, 1.002e-06, 0.0, 1.0, 1.002e-06, 0.0, 1.0, 0.0, 0.0, 1.0, 0.0, 0.0, 1.0, 0.0, 0.0, 1.0, -9.92e-07, 0.0, 1.0, -9.92e-07, 0.0, 1.0, -9.92e-07, 0.0, 1.0, 0.0, 0.0, 1.0, 0.0, 0.0, 1.0, 0.0, 0.0, 1.0, -1.047e-06, 0.0, 1.0, -1.047e-06, 0.0, 1.0, -1.047e-06, 0.0, 0.0, 0.4472, 0.8944, 0.0, 0.4472, 0.8944, 0.0, 0.4472, 0.8944, 0.0, 0.4472, 0.8944, 0.0, 0.4472, 0.8944, 0.0, 0.4472, 0.8944, 1.0, 6.766e-07, 0.0, 1.0, 6.766e-07, 0.0, 1.0, 6.766e-07, 0.0, 1.0, 0.0, 0.0, 1.0, 0.0, 0.0, 1.0, 0.0, 0.0, 0.0, 0.1133, 0.9936, 0.0, 0.1133, 0.9936, 0.0, 0.1133, 0.9936, 0.0, 0.1133, 0.9936, 0.0, 0.1133, 0.9936, 0.0, 0.1133, 0.9936, 0.0, 0.7809, -0.6247, 0.0, 0.7809, -0.6247, 0.0, 0.7809, -0.6247, 0.0, 0.7809, -0.6247, 0.0, 0.7809, -0.6247, 0.0, 0.7809, -0.6247, 0.0, 0.6131, -0.79, 0.0, 0.6131, -0.79, 0.0, 0.6131, -0.79, 0.0, 0.6131, -0.79, 0.0, 0.6131, -0.79, 0.0, 0.6131, -0.79, 0.0, 0.0, -1.0, 0.0, 0.0, -1.0, 0.0, 0.0, -1.0, 0.0, 0.0, -1.0, 0.0, 0.0, -1.0, 0.0, 0.0, -1.0, 0.0, 0.7341, -0.6791, 0.0, 0.7341, -0.6791, 0.0, 0.7341, -0.6791, 0.0, 0.7341, -0.6791, 0.0, 0.7341, -0.6791, 0.0, 0.7341, -0.6791, 0.0, -0.7947, 0.6071, 0.0, -0.7947, 0.6071, 0.0, -0.7947, 0.6071, 0.0, -0.7947, 0.6071, 0.0, -0.7947, 0.6071, 0.0, -0.7947, 0.6071, 0.0, -0.6104, 0.7921, 0.0, -0.6104, 0.7921, 0.0, -0.6104, 0.7921, 0.0, -0.6104, 0.7921, 0.0, -0.6104, 0.7921, 0.0, -0.6104, 0.7921, 0.0, -0.7162, 0.6979, 0.0, -0.7162, 0.6979, 0.0, -0.7162, 0.6979, 0.0, -0.7162, 0.6979, 0.0, -0.7162, 0.6979, 0.0, -0.7162, 0.6979, -1.0, -5.954e-07, 0.0, -1.0, -5.954e-07, 0.0, -1.0, -5.954e-07, 0.0, -1.0, 0.0, 0.0, -1.0, 0.0, 0.0, -1.0, 0.0, 0.0, -1.0, -7.523e-07, 0.0, -1.0, -7.523e-07, 0.0, -1.0, -7.523e-07, 0.0, -1.0, 0.0, 0.0, -1.0, 0.0, 0.0, -1.0, 0.0, 0.0, -1.0, 1.189e-06, 0.0, -1.0, 1.189e-06, 0.0, -1.0, 1.189e-06, 0.0, -1.0, 0.0, 0.0, -1.0, 0.0, 0.0, -1.0, 0.0, 0.0, 0.0, 0.4472, 0.8944, 0.0, 0.4472, 0.8944, 0.0, 0.4472, 0.8944, 0.0, 0.4472, 0.8944, 0.0, 0.4472, 0.8944, 0.0, 0.4472, 0.8944, -1.0, 0.0, 0.0, -1.0, 0.0, 0.0, -1.0, 0.0, 0.0, -1.0, -1.206e-06, 0.0, -1.0, -1.206e-06, 0.0, -1.0, -1.206e-06, 0.0, 0.0, 0.1133, 0.9936, 0.0, 0.1133, 0.9936, 0.0, 0.1133, 0.9936, 0.0, 0.1133, 0.9936, 0.0, 0.1133, 0.9936, 0.0, 0.1133, 0.9936, 0.0, -0.7809, -0.6247, 0.0, -0.7809, -0.6247, 0.0, -0.7809, -0.6247, 0.0, -0.7809, -0.6247, 0.0, -0.7809, -0.6247, 0.0, -0.7809, -0.6247, 0.0, -0.6131, -0.79, 0.0, -0.6131, -0.79, 0.0, -0.6131, -0.79, 0.0, -0.6131, -0.79, 0.0, -0.6131, -0.79, 0.0, -0.6131, -0.79, 0.0, 0.0, -1.0, 0.0, 0.0, -1.0, 0.0, 0.0, -1.0, 0.0, 0.0, -1.0, 0.0, 0.0, -1.0, 0.0, 0.0, -1.0, 0.0, -0.7341, -0.6791, 0.0, -0.7341, -0.6791, 0.0, -0.7341, -0.6791, 0.0, -0.7341, -0.6791, 0.0, -0.7341, -0.6791, 0.0, -0.7341, -0.6791, 0.0, 0.7947, 0.6071, 0.0, 0.7947, 0.6071, 0.0, 0.7947, 0.6071, 0.0, 0.7947, 0.6071, 0.0, 0.7947, 0.6071, 0.0, 0.7947, 0.6071, 0.0, 0.6104, 0.7921, 0.0, 0.6104, 0.7921, 0.0, 0.6104, 0.7921, 0.0, 0.6104, 0.7921, 0.0, 0.6104, 0.7921, 0.0, 0.6104, 0.7921, 0.0, 0.7162, 0.6979, 0.0, 0.7162, 0.6979, 0.0, 0.7162, 0.6979, 0.0, 0.7162, 0.6979, 0.0, 0.7162, 0.6979, 0.0, 0.7162, 0.6979, 1.0, -7.517e-07, 0.0, 1.0, -7.517e-07, 0.0, 1.0, -7.517e-07, 0.0, 1.0, 0.0, 0.0, 1.0, 0.0, 0.0, 1.0, 0.0, 0.0, 1.0, 7.44e-07, 0.0, 1.0, 3.325e-08, 0.0, 1.0, 1.395e-07, 0.0, 1.0, 0.0, 0.0, 1.0, 0.0, 0.0, 1.0, 0.0, 0.0, 1.0, 0.0, 0.0, 1.0, 0.0, 0.0, 1.0, 0.0, 0.0, 1.0, 8.92e-07, 0.0, 1.0, 8.92e-07, 0.0, 1.0, 8.92e-07, 0.0, 0.0, -0.4472, 0.8944, 0.0, -0.4472, 0.8944, 0.0, -0.4472, 0.8944, 0.0, -0.4472, 0.8944, 0.0, -0.4472, 0.8944, 0.0, -0.4472, 0.8944, 1.0, -3.014e-07, 0.0, 1.0, -3.014e-07, 0.0, 1.0, -3.014e-07, 0.0, 1.0, 1.395e-07, 0.0, 1.0, 3.325e-08, 0.0, 1.0, -6.766e-07, 0.0, 0.0, -0.1133, 0.9936, 0.0, -0.1133, 0.9936, 0.0, -0.1133, 0.9936, 0.0, -0.1133, 0.9936, 0.0, -0.1133, 0.9936, 0.0, -0.1133, 0.9936, 0.0, -0.7809, -0.6247, 0.0, -0.7809, -0.6247, 0.0, -0.7809, -0.6247, 0.0, -0.7809, -0.6247, 0.0, -0.7809, -0.6247, 0.0, -0.7809, -0.6247, 0.0, -0.6131, -0.79, 0.0, -0.6131, -0.79, 0.0, -0.6131, -0.79, 0.0, -0.6131, -0.79, 0.0, -0.6131, -0.79, 0.0, -0.6131, -0.79, 0.0, 0.0, -1.0, 0.0, 0.0, -1.0, 0.0, 0.0, -1.0, 0.0, 0.0, -1.0, 0.0, 0.0, -1.0, 0.0, 0.0, -1.0, 0.0, -0.7341, -0.6791, 0.0, -0.7341, -0.6791, 0.0, -0.7341, -0.6791, 0.0, -0.7341, -0.6791, 0.0, -0.7341, -0.6791, 0.0, -0.7341, -0.6791, 0.0, 0.7947, 0.6071, 0.0, 0.7947, 0.6071, 0.0, 0.7947, 0.6071, 0.0, 0.7947, 0.6071, 0.0, 0.7947, 0.6071, 0.0, 0.7947, 0.6071, 0.0, 0.6104, 0.7921, 0.0, 0.6104, 0.7921, 0.0, 0.6104, 0.7921, 0.0, 0.6104, 0.7921, 0.0, 0.6104, 0.7921, 0.0, 0.6104, 0.7921, 0.0, 0.7162, 0.6979, 0.0, 0.7162, 0.6979, 0.0, 0.7162, 0.6979, 0.0, 0.7162, 0.6979, 0.0, 0.7162, 0.6979, 0.0, 0.7162, 0.6979, -1.0, 0.0, 0.0, -1.0, 0.0, 0.0, -1.0, 0.0, 0.0, -1.0, 0.0, 0.0, -1.0, 0.0, 0.0, -1.0, 0.0, 0.0, -1.0, 0.0, 0.0, -1.0, 0.0, 0.0, -1.0, 0.0, 0.0, -1.0, 1.003e-06, 0.0, -1.0, 1.003e-06, 0.0, -1.0, 1.003e-06, 0.0, -1.0, 0.0, 0.0, -1.0, 0.0, 0.0, -1.0, 0.0, 0.0, -1.0, -1.189e-06, 0.0, -1.0, -1.189e-06, 0.0, -1.0, -1.189e-06, 0.0, 0.0, -0.4472, 0.8944, 0.0, -0.4472, 0.8944, 0.0, -0.4472, 0.8944, 0.0, -0.4472, 0.8944, 0.0, -0.4472, 0.8944, 0.0, -0.4472, 0.8944, -1.0, 1.206e-06, 0.0, -1.0, 1.206e-06, 0.0, -1.0, 1.206e-06, 0.0, -1.0, 0.0, 0.0, -1.0, 0.0, 0.0, -1.0, 0.0, 0.0, 0.0, -0.1133, 0.9936, 0.0, -0.1133, 0.9936, 0.0, -0.1133, 0.9936, 0.0, -0.1133, 0.9936, 0.0, -0.1133, 0.9936, 0.0, -0.1133, 0.9936, 0.0, 0.0, -1.0, 0.0, 0.0, -1.0, 0.0, 0.0, -1.0, 0.0, 0.0, -1.0, 0.0, 0.0, -1.0, 0.0, 0.0, -1.0, -0.3317, 0.9434, 0.0, -0.3317, 0.9434, 0.0, -0.3317, 0.9434, 0.0, -0.3317, 0.9434, 0.0, -0.3317, 0.9434, 0.0, -0.3317, 0.9434, 0.0, 0.0, 0.978, -0.2086, 0.0, 0.978, -0.2086, 0.0, 0.978, -0.2086, 9.859e-08, 0.978, -0.2086, 9.859e-08, 0.978, -0.2086, 9.859e-08, 0.978, -0.2086, 1.0, 0.0, 0.0, 1.0, 0.0, 0.0, 1.0, 0.0, 0.0, 1.0, 0.0, 0.0, 1.0, 0.0, 0.0, 1.0, 0.0, 0.0, 0.0, 0.978, 0.2086, 0.0, 0.978, 0.2086, 0.0, 0.978, 0.2086, 0.0, 0.978, 0.2086, 0.0, 0.978, 0.2086, 0.0, 0.978, 0.2086, 2.953e-08, 0.0, 1.0, 2.953e-08, 0.0, 1.0, 2.953e-08, 0.0, 1.0, 0.0, 0.0, 1.0, 0.0, 0.0, 1.0, 0.0, 0.0, 1.0, 0.3317, 0.9434, 0.0, 0.3317, 0.9434, 0.0, 0.3317, 0.9434, 0.0, 0.3317, 0.9434, -1.736e-07, 0.3317, 0.9434, -1.736e-07, 0.3317, 0.9434, -1.736e-07, 1.181e-07, 1.0, 0.0, 1.181e-07, 1.0, 0.0, 1.181e-07, 1.0, 0.0, 1.181e-07, 1.0, 0.0, 1.181e-07, 1.0, 0.0, 1.181e-07, 1.0, 0.0, 0.0, -2.861e-06, 1.0, 0.0, -2.861e-06, 1.0, 0.0, -2.861e-06, 1.0, 0.0, -2.861e-06, 1.0, 0.0, -2.861e-06, 1.0, 0.0, -2.861e-06, 1.0, -1.0, 0.0, 0.0, -1.0, 0.0, 0.0, -1.0, 0.0, 0.0, -1.0, 0.0, 0.0, -1.0, 0.0, 0.0, -1.0, 0.0, 0.0, 0.0, 0.0, -1.0, 0.0, 0.0, -1.0, 0.0, 0.0, -1.0, 0.0, 0.0, -1.0, 0.0, 0.0, -1.0, 0.0, 0.0, -1.0, -0.9434, -0.3317, 0.0, -0.9434, -0.3317, 0.0, -0.9434, -0.3317, 0.0, -0.9434, -0.3317, 0.0, -0.9434, -0.3317, 0.0, -0.9434, -0.3317, 0.0, -0.978, 0.0, -0.2086, -0.978, 0.0, -0.2086, -0.978, 0.0, -0.2086, -0.978, 0.0, -0.2086, -0.978, 0.0, -0.2086, -0.978, 0.0, -0.2086, 0.0, 1.0, 0.0, 0.0, 1.0, 0.0, 0.0, 1.0, 0.0, 0.0, 1.0, 0.0, 0.0, 1.0, 0.0, 0.0, 1.0, 0.0, -0.978, 0.0, 0.2086, -0.978, 0.0, 0.2086, -0.978, 0.0, 0.2086, -0.978, 0.0, 0.2086, -0.978, 0.0, 0.2086, -0.978, 0.0, 0.2086, 0.0, 0.0, 1.0, 0.0, 0.0, 1.0, 0.0, 0.0, 1.0, 0.0, 0.0, 1.0, 0.0, 0.0, 1.0, 0.0, 0.0, 1.0, -0.9434, 0.3317, 0.0, -0.9434, 0.3317, 0.0, -0.9434, 0.3317, 0.0, -0.9434, 0.3317, 0.0, -0.9434, 0.3317, 0.0, -0.9434, 0.3317, 0.0, -1.0, 0.0, 0.0, -1.0, 0.0, 0.0, -1.0, 0.0, 0.0, -1.0, 0.0, 0.0, -1.0, 0.0, 0.0, -1.0, 0.0, 0.0, 0.0, 0.0, 1.0, 0.0, 0.0, 1.0, 0.0, 0.0, 1.0, 3.78e-06, 0.0, 1.0, 3.78e-06, 0.0, 1.0, 3.78e-06, 0.0, 1.0, 0.0, -1.0, 0.0, 0.0, -1.0, 0.0, 0.0, -1.0, 0.0, 0.0, -1.0, 0.0, 0.0, -1.0, 0.0, 0.0, -1.0, 0.0, 0.0, 0.0, -1.0, 0.0, 0.0, -1.0, 0.0, 0.0, -1.0, 0.0, 0.0, -1.0, 0.0, 0.0, -1.0, 0.0, 0.0, -1.0, 0.3317, -0.9434, -1.736e-07, 0.3317, -0.9434, -1.736e-07, 0.3317, -0.9434, -1.736e-07, 0.3317, -0.9434, 0.0, 0.3317, -0.9434, 0.0, 0.3317, -0.9434, 0.0, 1.078e-07, -0.978, -0.2086, 1.078e-07, -0.978, -0.2086, 1.078e-07, -0.978, -0.2086, 0.0, -0.978, -0.2086, 0.0, -0.978, -0.2086, 0.0, -0.978, -0.2086, -1.0, 0.0, 0.0, -1.0, 0.0, 0.0, -1.0, 0.0, 0.0, -1.0, 0.0, 0.0, -1.0, 0.0, 0.0, -1.0, 0.0, 0.0, 0.0, -0.978, 0.2086, 0.0, -0.978, 0.2086, 0.0, -0.978, 0.2086, 0.0, -0.978, 0.2086, 0.0, -0.978, 0.2086, 0.0, -0.978, 0.2086, 0.0, 0.0, 1.0, 0.0, 0.0, 1.0, 0.0, 0.0, 1.0, 0.0, 0.0, 1.0, 0.0, 0.0, 1.0, 0.0, 0.0, 1.0, -0.3317, -0.9434, 0.0, -0.3317, -0.9434, 0.0, -0.3317, -0.9434, 0.0, -0.3317, -0.9434, 0.0, -0.3317, -0.9434, 0.0, -0.3317, -0.9434, 0.0, 1.181e-07, -1.0, 0.0, 1.181e-07, -1.0, 0.0, 1.181e-07, -1.0, 0.0, 1.181e-07, -1.0, 0.0, 1.181e-07, -1.0, 0.0, 1.181e-07, -1.0, 0.0, 0.0, 2.861e-06, 1.0, 0.0, 2.861e-06, 1.0, 0.0, 2.861e-06, 1.0, 0.0, 2.861e-06, 1.0, 0.0, 2.861e-06, 1.0, 0.0, 2.861e-06, 1.0, 1.0, 0.0, 0.0, 1.0, 0.0, 0.0, 1.0, 0.0, 0.0, 1.0, 0.0, 0.0, 1.0, 0.0, 0.0, 1.0, 0.0, 0.0, 0.0, 0.0, -1.0, 0.0, 0.0, -1.0, 0.0, 0.0, -1.0, 0.0, 0.0, -1.0, 0.0, 0.0, -1.0, 0.0, 0.0, -1.0, 0.9434, 0.3318, 0.0, 0.9434, 0.3318, 0.0, 0.9434, 0.3318, 0.0, 0.9434, 0.3318, 0.0, 0.9434, 0.3318, 0.0, 0.9434, 0.3318, 0.0, 0.978, 0.0, -0.2087, 0.978, 0.0, -0.2087, 0.978, 0.0, -0.2087, 0.978, 0.0, -0.2087, 0.978, 0.0, -0.2087, 0.978, 0.0, -0.2087, 0.0, -1.0, 0.0, 0.0, -1.0, 0.0, 0.0, -1.0, 0.0, 0.0, -1.0, 0.0, 0.0, -1.0, 0.0, 0.0, -1.0, 0.0, 0.978, 0.0, 0.2087, 0.978, 0.0, 0.2087, 0.978, 0.0, 0.2087, 0.978, 0.0, 0.2087, 0.978, 0.0, 0.2087, 0.978, 0.0, 0.2087, 0.0, 0.0, 1.0, 0.0, 0.0, 1.0, 0.0, 0.0, 1.0, 0.0, 0.0, 1.0, 0.0, 0.0, 1.0, 0.0, 0.0, 1.0, 0.9434, -0.3318, 0.0, 0.9434, -0.3318, 0.0, 0.9434, -0.3318, 0.0, 0.9434, -0.3318, 0.0, 0.9434, -0.3318, 0.0, 0.9434, -0.3318, 0.0, 1.0, 0.0, 0.0, 1.0, 0.0, 0.0, 1.0, 0.0, 0.0, 1.0, 0.0, 0.0, 1.0, 0.0, 0.0, 1.0, 0.0, 0.0, -4.548e-07, 0.0, 1.0, -4.548e-07, 0.0, 1.0, -4.548e-07, 0.0, 1.0, -3.781e-06, 0.0, 1.0, -3.781e-06, 0.0, 1.0, -3.781e-06, 0.0, 1.0, 0.0, 1.0, 0.0, 0.0, 1.0, 0.0, 0.0, 1.0, 0.0, 0.0, 1.0, 0.0, 0.0, 1.0, 0.0, 0.0, 1.0, 0.0, 0.0, 0.0, -1.0, 0.0, 0.0, -1.0, 0.0, 0.0, -1.0, 0.0, 0.0, -1.0, 0.0, 0.0, -1.0, 0.0, 0.0, -1.0, 0.9994, 0.0, 0.03331, 0.9994, 0.0, 0.03331, 0.9994, 0.0, 0.03331, 0.9994, 0.0, 0.03331, 0.9994, 0.0, 0.03331, 0.9994, 0.0, 0.03331, 0.0, 0.9994, 0.03331, 0.0, 0.9994, 0.03331, 0.0, 0.9994, 0.03331, 0.0, 0.9994, 0.03331, 0.0, 0.9994, 0.03331, 0.0, 0.9994, 0.03331, -0.9994, 0.0, 0.03331, -0.9994, 0.0, 0.03331, -0.9994, 0.0, 0.03331, -0.9994, 0.0, 0.03331, -0.9994, 0.0, 0.03331, -0.9994, 0.0, 0.03331, 0.0, -0.9994, 0.03332, 0.0, -0.9994, 0.03332, 0.0, -0.9994, 0.03332, 0.0, -0.9994, 0.03331, 0.0, -0.9994, 0.03331, 0.0, -0.9994, 0.03331])] * 3)])

# ---- objects
ob_mvk_house_01 = bpy.data.objects.new('MVK_House_01', me_plane_025)

# ---- transforms, parenting, visibility, modifiers, constraints
ob_mvk_house_01.location = (0.0, 0.0, 0.0)
ob_mvk_house_01.rotation_mode = 'QUATERNION'
ob_mvk_house_01.rotation_quaternion = (-1.344e-07, 1.0, 0.0, 0.0)
ob_mvk_house_01.scale = (0.01, 0.01, 0.01)
ob_mvk_house_01.lineart.crease_threshold = 0.0

# ---- collection membership
col_collection.objects.link(ob_mvk_house_01)

# ---- scene / render settings (as saved in the file)
scene.frame_start = 1; scene.frame_end = 250; scene.frame_set(1)
scene.render.engine = 'BLENDER_EEVEE_NEXT'
scene.cycles.use_denoising = False
scene.cycles.samples = 128
scene.cycles.sampling_pattern = 'TABULATED_SOBOL'
scene.cycles.use_adaptive_sampling = False
scene.cycles.use_light_tree = False
scene.view_settings.view_transform = 'Filmic'
bpy.context.view_layer.update()

# ---- added for rendering (the .blend has no active camera and no usable light): camera, sun
cam_auto = bpy.data.cameras.new('AutoCamera')
cam_auto.lens = 50.0
cam_auto.sensor_width = 36.0
cam_auto.clip_end = 1000.0
ob_auto_camera = bpy.data.objects.new('AutoCamera', cam_auto)
scene.collection.objects.link(ob_auto_camera)
ob_auto_camera.location = (3.75144, -4.50173, 4.10115)
ob_auto_camera.rotation_euler = (1.09748, -7.21219e-08, 0.694738)
scene.camera = ob_auto_camera
light_auto_sun = bpy.data.lights.new('AutoSun', 'SUN')
light_auto_sun.energy = 3.0
light_auto_sun.angle = 0.0523599
ob_auto_sun = bpy.data.objects.new('AutoSun', light_auto_sun)
scene.collection.objects.link(ob_auto_sun)
ob_auto_sun.rotation_euler = (0.872665, 0.174533, 0.523599)
bpy.context.view_layer.update()
